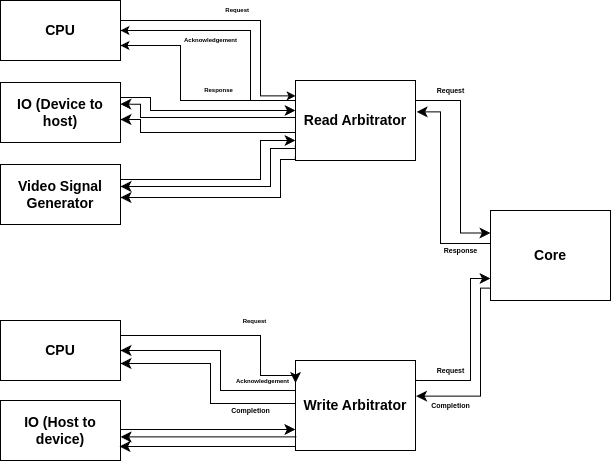

The diagram above was exported from draw.io. Its source (the exported page's mxGraphModel, read from the mxfile embedded in the PNG):
<mxGraphModel dx="1560" dy="910" grid="1" gridSize="10" guides="1" tooltips="1" connect="1" arrows="1" fold="1" page="1" pageScale="1" pageWidth="827" pageHeight="1169" math="0" shadow="0">
  <root>
    <mxCell id="0" />
    <mxCell id="1" parent="0" />
    <mxCell id="5C1uXq7nky2fU9oBIm4X-1" value="&lt;h3&gt;&lt;font&gt;CPU&lt;/font&gt;&lt;/h3&gt;" style="rounded=0;whiteSpace=wrap;html=1;fontFamily=Helvetica;" parent="1" vertex="1">
      <mxGeometry x="40" y="80" width="120" height="60" as="geometry" />
    </mxCell>
    <mxCell id="5C1uXq7nky2fU9oBIm4X-2" value="&lt;h3&gt;&lt;font&gt;IO (Device to host)&lt;/font&gt;&lt;/h3&gt;" style="rounded=0;whiteSpace=wrap;html=1;fontFamily=Helvetica;" parent="1" vertex="1">
      <mxGeometry x="40" y="162" width="120" height="60" as="geometry" />
    </mxCell>
    <mxCell id="5C1uXq7nky2fU9oBIm4X-3" value="&lt;h3&gt;&lt;font&gt;Video Signal Generator&lt;/font&gt;&lt;/h3&gt;" style="rounded=0;whiteSpace=wrap;html=1;fontFamily=Helvetica;" parent="1" vertex="1">
      <mxGeometry x="40" y="244" width="120" height="60" as="geometry" />
    </mxCell>
    <mxCell id="5C1uXq7nky2fU9oBIm4X-13" value="&lt;h6 style=&quot;margin-bottom: 0px; margin-top: 0px;&quot;&gt;&lt;font style=&quot;font-size: 6px;&quot;&gt;Acknowledgement&lt;/font&gt;&lt;/h6&gt;" style="edgeStyle=orthogonalEdgeStyle;rounded=0;orthogonalLoop=1;jettySize=auto;html=1;exitX=0;exitY=0.25;exitDx=0;exitDy=0;entryX=1;entryY=0.5;entryDx=0;entryDy=0;align=right;backgroundOutline=0;fontFamily=Helvetica;" parent="1" source="5C1uXq7nky2fU9oBIm4X-4" target="5C1uXq7nky2fU9oBIm4X-1" edge="1">
      <mxGeometry x="0.04" y="10" relative="1" as="geometry">
        <Array as="points">
          <mxPoint x="335" y="180" />
          <mxPoint x="290" y="180" />
          <mxPoint x="290" y="110" />
        </Array>
        <mxPoint as="offset" />
      </mxGeometry>
    </mxCell>
    <mxCell id="5C1uXq7nky2fU9oBIm4X-4" value="&lt;h3&gt;Read Arbitrator&lt;/h3&gt;" style="rounded=0;whiteSpace=wrap;html=1;fontFamily=Helvetica;" parent="1" vertex="1">
      <mxGeometry x="335" y="160" width="120" height="80" as="geometry" />
    </mxCell>
    <mxCell id="5C1uXq7nky2fU9oBIm4X-5" value="&lt;h3&gt;&lt;font&gt;CPU&lt;/font&gt;&lt;/h3&gt;" style="rounded=0;whiteSpace=wrap;html=1;fontFamily=Helvetica;" parent="1" vertex="1">
      <mxGeometry x="40" y="400" width="120" height="60" as="geometry" />
    </mxCell>
    <mxCell id="5C1uXq7nky2fU9oBIm4X-6" value="&lt;h3&gt;&lt;font&gt;IO (Host to device)&lt;/font&gt;&lt;/h3&gt;" style="rounded=0;whiteSpace=wrap;html=1;fontFamily=Helvetica;" parent="1" vertex="1">
      <mxGeometry x="40" y="480" width="120" height="60" as="geometry" />
    </mxCell>
    <mxCell id="5C1uXq7nky2fU9oBIm4X-7" value="&lt;h3&gt;&lt;font&gt;Write Arbitrator&lt;/font&gt;&lt;/h3&gt;" style="rounded=0;whiteSpace=wrap;html=1;fontFamily=Helvetica;" parent="1" vertex="1">
      <mxGeometry x="335" y="440" width="120" height="90" as="geometry" />
    </mxCell>
    <mxCell id="5C1uXq7nky2fU9oBIm4X-17" value="&lt;h6 style=&quot;margin-top: 0px; margin-bottom: 0px;&quot;&gt;&lt;font style=&quot;font-size: 6px;&quot;&gt;Request&lt;/font&gt;&lt;/h6&gt;" style="edgeStyle=orthogonalEdgeStyle;rounded=0;orthogonalLoop=1;jettySize=auto;html=1;exitX=1;exitY=0.26;exitDx=0;exitDy=0;entryX=0.001;entryY=0.192;entryDx=0;entryDy=0;align=right;fillColor=none;endFill=1;backgroundOutline=0;entryPerimeter=0;exitPerimeter=0;fontFamily=Helvetica;" parent="1" source="5C1uXq7nky2fU9oBIm4X-1" target="5C1uXq7nky2fU9oBIm4X-4" edge="1">
      <mxGeometry x="0.0544" y="10" relative="1" as="geometry">
        <mxPoint x="149.9999999999999" y="95" as="sourcePoint" />
        <mxPoint x="325" y="180" as="targetPoint" />
        <Array as="points">
          <mxPoint x="160" y="100" />
          <mxPoint x="300" y="100" />
          <mxPoint x="300" y="175" />
        </Array>
        <mxPoint as="offset" />
      </mxGeometry>
    </mxCell>
    <mxCell id="5C1uXq7nky2fU9oBIm4X-16" style="edgeStyle=orthogonalEdgeStyle;rounded=0;orthogonalLoop=1;jettySize=auto;html=1;exitX=0;exitY=0.25;exitDx=0;exitDy=0;entryX=1;entryY=0.75;entryDx=0;entryDy=0;fontFamily=Helvetica;" parent="1" source="5C1uXq7nky2fU9oBIm4X-4" target="5C1uXq7nky2fU9oBIm4X-1" edge="1">
      <mxGeometry relative="1" as="geometry">
        <Array as="points">
          <mxPoint x="335" y="180" />
          <mxPoint x="220" y="180" />
          <mxPoint x="220" y="125" />
        </Array>
      </mxGeometry>
    </mxCell>
    <mxCell id="5C1uXq7nky2fU9oBIm4X-21" value="&lt;h6 style=&quot;margin-top: 0px; margin-bottom: 0px;&quot;&gt;&lt;font style=&quot;font-size: 6px;&quot;&gt;&lt;b&gt;Response&lt;/b&gt;&lt;/font&gt;&lt;/h6&gt;" style="edgeLabel;html=1;align=center;verticalAlign=middle;resizable=0;points=[];fillOpacity=0;imageWidth=24;imageHeight=12;imageAlign=center;backgroundOutline=0;treeMoving=0;fontFamily=Helvetica;" parent="5C1uXq7nky2fU9oBIm4X-16" connectable="0" vertex="1">
      <mxGeometry relative="1" as="geometry">
        <mxPoint x="38" y="-10" as="offset" />
      </mxGeometry>
    </mxCell>
    <mxCell id="GtPoToHq8-ewlC0-Kyv1-32" value="" style="edgeStyle=segmentEdgeStyle;endArrow=classic;html=1;curved=0;rounded=0;endSize=8;startSize=8;fontSize=12;exitX=1;exitY=0.25;exitDx=0;exitDy=0;entryX=0.008;entryY=0.377;entryDx=0;entryDy=0;entryPerimeter=0;fontFamily=Helvetica;" edge="1" parent="1" source="5C1uXq7nky2fU9oBIm4X-2" target="5C1uXq7nky2fU9oBIm4X-4">
      <mxGeometry width="50" height="50" relative="1" as="geometry">
        <mxPoint x="210" y="230" as="sourcePoint" />
        <mxPoint x="260" y="180" as="targetPoint" />
        <Array as="points">
          <mxPoint x="190" y="177" />
          <mxPoint x="190" y="190" />
          <mxPoint x="335" y="190" />
        </Array>
      </mxGeometry>
    </mxCell>
    <mxCell id="GtPoToHq8-ewlC0-Kyv1-33" value="" style="edgeStyle=segmentEdgeStyle;endArrow=classic;html=1;curved=0;rounded=0;endSize=8;startSize=8;fontSize=12;entryX=0.999;entryY=0.411;entryDx=0;entryDy=0;entryPerimeter=0;exitX=0;exitY=0.5;exitDx=0;exitDy=0;fontFamily=Helvetica;" edge="1" parent="1">
      <mxGeometry width="50" height="50" relative="1" as="geometry">
        <mxPoint x="335" y="197" as="sourcePoint" />
        <mxPoint x="159.88000000000005" y="183.66000000000003" as="targetPoint" />
        <Array as="points">
          <mxPoint x="180" y="197" />
          <mxPoint x="180" y="184" />
        </Array>
      </mxGeometry>
    </mxCell>
    <mxCell id="GtPoToHq8-ewlC0-Kyv1-34" value="" style="edgeStyle=segmentEdgeStyle;endArrow=classic;html=1;curved=0;rounded=0;endSize=8;startSize=8;fontSize=12;entryX=0.999;entryY=0.411;entryDx=0;entryDy=0;entryPerimeter=0;exitX=0;exitY=0.5;exitDx=0;exitDy=0;fontFamily=Helvetica;" edge="1" parent="1">
      <mxGeometry width="50" height="50" relative="1" as="geometry">
        <mxPoint x="335" y="212" as="sourcePoint" />
        <mxPoint x="160" y="199" as="targetPoint" />
        <Array as="points">
          <mxPoint x="180" y="212" />
          <mxPoint x="180" y="199" />
        </Array>
      </mxGeometry>
    </mxCell>
    <mxCell id="GtPoToHq8-ewlC0-Kyv1-35" value="" style="edgeStyle=segmentEdgeStyle;endArrow=classic;html=1;curved=0;rounded=0;endSize=8;startSize=8;fontSize=12;exitX=1;exitY=0.25;exitDx=0;exitDy=0;entryX=0;entryY=0.75;entryDx=0;entryDy=0;fontFamily=Helvetica;" edge="1" parent="1" source="5C1uXq7nky2fU9oBIm4X-3" target="5C1uXq7nky2fU9oBIm4X-4">
      <mxGeometry width="50" height="50" relative="1" as="geometry">
        <mxPoint x="250" y="230" as="sourcePoint" />
        <mxPoint x="300" y="180" as="targetPoint" />
        <Array as="points">
          <mxPoint x="300" y="259" />
          <mxPoint x="300" y="220" />
        </Array>
      </mxGeometry>
    </mxCell>
    <mxCell id="GtPoToHq8-ewlC0-Kyv1-36" value="" style="edgeStyle=segmentEdgeStyle;endArrow=classic;html=1;curved=0;rounded=0;endSize=8;startSize=8;fontSize=12;exitX=-0.001;exitY=0.853;exitDx=0;exitDy=0;exitPerimeter=0;fontFamily=Helvetica;" edge="1" parent="1">
      <mxGeometry width="50" height="50" relative="1" as="geometry">
        <mxPoint x="334.88" y="224.24" as="sourcePoint" />
        <mxPoint x="160" y="266" as="targetPoint" />
        <Array as="points">
          <mxPoint x="335" y="228" />
          <mxPoint x="310" y="228" />
          <mxPoint x="310" y="266" />
        </Array>
      </mxGeometry>
    </mxCell>
    <mxCell id="GtPoToHq8-ewlC0-Kyv1-37" value="" style="edgeStyle=segmentEdgeStyle;endArrow=classic;html=1;curved=0;rounded=0;endSize=8;startSize=8;fontSize=12;exitX=-0.001;exitY=0.853;exitDx=0;exitDy=0;exitPerimeter=0;fontFamily=Helvetica;" edge="1" parent="1">
      <mxGeometry width="50" height="50" relative="1" as="geometry">
        <mxPoint x="334.88" y="235.24" as="sourcePoint" />
        <mxPoint x="160" y="277" as="targetPoint" />
        <Array as="points">
          <mxPoint x="335" y="239" />
          <mxPoint x="320" y="239" />
          <mxPoint x="320" y="277" />
        </Array>
      </mxGeometry>
    </mxCell>
    <mxCell id="GtPoToHq8-ewlC0-Kyv1-38" value="&lt;h6 style=&quot;margin-top: 0px; margin-bottom: 0px;&quot;&gt;&lt;font style=&quot;font-size: 6px;&quot;&gt;&lt;b style=&quot;&quot;&gt;Request&lt;/b&gt;&lt;/font&gt;&lt;/h6&gt;" style="edgeStyle=segmentEdgeStyle;endArrow=classic;html=1;curved=0;rounded=0;endSize=8;startSize=8;fontSize=12;exitX=1;exitY=0.25;exitDx=0;exitDy=0;entryX=0;entryY=0.25;entryDx=0;entryDy=0;fontFamily=Helvetica;" edge="1" parent="1" source="5C1uXq7nky2fU9oBIm4X-5" target="5C1uXq7nky2fU9oBIm4X-7">
      <mxGeometry x="0.2093" y="15" width="50" height="50" relative="1" as="geometry">
        <mxPoint x="330" y="410" as="sourcePoint" />
        <mxPoint x="380" y="360" as="targetPoint" />
        <Array as="points">
          <mxPoint x="300" y="415" />
          <mxPoint x="300" y="455" />
        </Array>
        <mxPoint as="offset" />
      </mxGeometry>
    </mxCell>
    <mxCell id="GtPoToHq8-ewlC0-Kyv1-40" value="&lt;h6 style=&quot;margin-top: 0px; margin-bottom: 0px;&quot;&gt;&lt;font style=&quot;font-size: 6px;&quot;&gt;&lt;b&gt;Acknowledgement&lt;/b&gt;&lt;/font&gt;&lt;/h6&gt;" style="edgeStyle=segmentEdgeStyle;endArrow=classic;html=1;curved=0;rounded=0;endSize=8;startSize=8;fontSize=12;entryX=1;entryY=0.5;entryDx=0;entryDy=0;exitX=0;exitY=0.5;exitDx=0;exitDy=0;fontFamily=Helvetica;" edge="1" parent="1" source="5C1uXq7nky2fU9oBIm4X-7" target="5C1uXq7nky2fU9oBIm4X-5">
      <mxGeometry x="-0.5814" y="-10" width="50" height="50" relative="1" as="geometry">
        <mxPoint x="340" y="510" as="sourcePoint" />
        <mxPoint x="390" y="460" as="targetPoint" />
        <Array as="points">
          <mxPoint x="260" y="470" />
          <mxPoint x="260" y="430" />
        </Array>
        <mxPoint as="offset" />
      </mxGeometry>
    </mxCell>
    <mxCell id="GtPoToHq8-ewlC0-Kyv1-41" value="&lt;h6 style=&quot;margin-top: 0px; margin-bottom: 0px;&quot;&gt;&lt;font style=&quot;font-size: 7px;&quot;&gt;&lt;b&gt;Completion&lt;/b&gt;&lt;/font&gt;&lt;/h6&gt;" style="edgeStyle=segmentEdgeStyle;endArrow=classic;html=1;curved=0;rounded=0;endSize=8;startSize=8;fontSize=12;entryX=1;entryY=0.5;entryDx=0;entryDy=0;exitX=0;exitY=0.5;exitDx=0;exitDy=0;fontFamily=Helvetica;" edge="1" parent="1">
      <mxGeometry x="-0.5814" y="7" width="50" height="50" relative="1" as="geometry">
        <mxPoint x="335" y="483" as="sourcePoint" />
        <mxPoint x="160" y="443" as="targetPoint" />
        <Array as="points">
          <mxPoint x="250" y="483" />
          <mxPoint x="250" y="443" />
        </Array>
        <mxPoint as="offset" />
      </mxGeometry>
    </mxCell>
    <mxCell id="GtPoToHq8-ewlC0-Kyv1-42" value="" style="edgeStyle=segmentEdgeStyle;endArrow=classic;html=1;curved=0;rounded=0;endSize=8;startSize=8;fontSize=12;entryX=-0.001;entryY=0.777;entryDx=0;entryDy=0;entryPerimeter=0;fontFamily=Helvetica;" edge="1" parent="1" target="5C1uXq7nky2fU9oBIm4X-7">
      <mxGeometry width="50" height="50" relative="1" as="geometry">
        <mxPoint x="160" y="509" as="sourcePoint" />
        <mxPoint x="313.8" y="510.76" as="targetPoint" />
      </mxGeometry>
    </mxCell>
    <mxCell id="GtPoToHq8-ewlC0-Kyv1-43" value="" style="edgeStyle=segmentEdgeStyle;endArrow=classic;html=1;curved=0;rounded=0;endSize=8;startSize=8;fontSize=12;entryX=1.001;entryY=0.623;entryDx=0;entryDy=0;entryPerimeter=0;exitX=0.007;exitY=0.849;exitDx=0;exitDy=0;exitPerimeter=0;fontFamily=Helvetica;" edge="1" parent="1" source="5C1uXq7nky2fU9oBIm4X-7" target="5C1uXq7nky2fU9oBIm4X-6">
      <mxGeometry width="50" height="50" relative="1" as="geometry">
        <mxPoint x="170" y="519" as="sourcePoint" />
        <mxPoint x="345" y="520" as="targetPoint" />
      </mxGeometry>
    </mxCell>
    <mxCell id="GtPoToHq8-ewlC0-Kyv1-44" value="" style="edgeStyle=segmentEdgeStyle;endArrow=classic;html=1;curved=0;rounded=0;endSize=8;startSize=8;fontSize=12;entryX=1.001;entryY=0.623;entryDx=0;entryDy=0;entryPerimeter=0;exitX=0.007;exitY=0.849;exitDx=0;exitDy=0;exitPerimeter=0;fontFamily=Helvetica;" edge="1" parent="1">
      <mxGeometry width="50" height="50" relative="1" as="geometry">
        <mxPoint x="335" y="526" as="sourcePoint" />
        <mxPoint x="159" y="527" as="targetPoint" />
      </mxGeometry>
    </mxCell>
    <mxCell id="GtPoToHq8-ewlC0-Kyv1-45" value="&lt;h3&gt;Core&lt;/h3&gt;" style="rounded=0;whiteSpace=wrap;html=1;fontFamily=Helvetica;" vertex="1" parent="1">
      <mxGeometry x="530" y="290" width="120" height="90" as="geometry" />
    </mxCell>
    <mxCell id="GtPoToHq8-ewlC0-Kyv1-46" value="" style="edgeStyle=segmentEdgeStyle;endArrow=classic;html=1;curved=0;rounded=0;endSize=8;startSize=8;fontSize=12;exitX=1;exitY=0.25;exitDx=0;exitDy=0;entryX=0;entryY=0.25;entryDx=0;entryDy=0;" edge="1" parent="1" source="5C1uXq7nky2fU9oBIm4X-4" target="GtPoToHq8-ewlC0-Kyv1-45">
      <mxGeometry width="50" height="50" relative="1" as="geometry">
        <mxPoint x="550" y="310" as="sourcePoint" />
        <mxPoint x="600" y="260" as="targetPoint" />
        <Array as="points">
          <mxPoint x="500" y="180" />
          <mxPoint x="500" y="313" />
        </Array>
      </mxGeometry>
    </mxCell>
    <mxCell id="GtPoToHq8-ewlC0-Kyv1-48" value="&lt;h6 style=&quot;margin-top: 0px; margin-bottom: 0px;&quot;&gt;&lt;font style=&quot;font-size: 7px;&quot;&gt;Request&lt;/font&gt;&lt;/h6&gt;" style="edgeLabel;html=1;align=center;verticalAlign=middle;resizable=0;points=[];fontSize=12;" vertex="1" connectable="0" parent="GtPoToHq8-ewlC0-Kyv1-46">
      <mxGeometry x="-0.0191" y="1" relative="1" as="geometry">
        <mxPoint x="-11" y="-67" as="offset" />
      </mxGeometry>
    </mxCell>
    <mxCell id="GtPoToHq8-ewlC0-Kyv1-47" value="" style="edgeStyle=segmentEdgeStyle;endArrow=classic;html=1;curved=0;rounded=0;endSize=8;startSize=8;fontSize=12;entryX=1.01;entryY=0.393;entryDx=0;entryDy=0;entryPerimeter=0;" edge="1" parent="1" target="5C1uXq7nky2fU9oBIm4X-4">
      <mxGeometry width="50" height="50" relative="1" as="geometry">
        <mxPoint x="530" y="323" as="sourcePoint" />
        <mxPoint x="540" y="323" as="targetPoint" />
        <Array as="points">
          <mxPoint x="529" y="323" />
          <mxPoint x="480" y="323" />
          <mxPoint x="480" y="191" />
        </Array>
      </mxGeometry>
    </mxCell>
    <mxCell id="GtPoToHq8-ewlC0-Kyv1-49" value="&lt;h6 style=&quot;margin-top: 0px; margin-bottom: 0px;&quot;&gt;&lt;font style=&quot;font-size: 7px;&quot;&gt;Response&lt;/font&gt;&lt;/h6&gt;" style="edgeLabel;html=1;align=center;verticalAlign=middle;resizable=0;points=[];fontSize=12;" vertex="1" connectable="0" parent="1">
      <mxGeometry x="500" y="329.99777777777786" as="geometry" />
    </mxCell>
    <mxCell id="GtPoToHq8-ewlC0-Kyv1-50" value="" style="edgeStyle=segmentEdgeStyle;endArrow=classic;html=1;curved=0;rounded=0;endSize=8;startSize=8;fontSize=12;exitX=1.001;exitY=0.206;exitDx=0;exitDy=0;entryX=0;entryY=0.75;entryDx=0;entryDy=0;exitPerimeter=0;" edge="1" parent="1" source="5C1uXq7nky2fU9oBIm4X-7" target="GtPoToHq8-ewlC0-Kyv1-45">
      <mxGeometry width="50" height="50" relative="1" as="geometry">
        <mxPoint x="462.5" y="363.49" as="sourcePoint" />
        <mxPoint x="537.5" y="496.49" as="targetPoint" />
        <Array as="points">
          <mxPoint x="455" y="460" />
          <mxPoint x="510" y="460" />
          <mxPoint x="510" y="358" />
          <mxPoint x="530" y="358" />
        </Array>
      </mxGeometry>
    </mxCell>
    <mxCell id="GtPoToHq8-ewlC0-Kyv1-51" value="&lt;h6 style=&quot;margin-top: 0px; margin-bottom: 0px;&quot;&gt;&lt;font style=&quot;font-size: 7px;&quot;&gt;Request&lt;/font&gt;&lt;/h6&gt;" style="edgeLabel;html=1;align=center;verticalAlign=middle;resizable=0;points=[];fontSize=12;" vertex="1" connectable="0" parent="GtPoToHq8-ewlC0-Kyv1-50">
      <mxGeometry x="-0.0191" y="1" relative="1" as="geometry">
        <mxPoint x="-19" y="21" as="offset" />
      </mxGeometry>
    </mxCell>
    <mxCell id="GtPoToHq8-ewlC0-Kyv1-52" value="" style="edgeStyle=segmentEdgeStyle;endArrow=classic;html=1;curved=0;rounded=0;endSize=8;startSize=8;fontSize=12;entryX=1.005;entryY=0.396;entryDx=0;entryDy=0;entryPerimeter=0;exitX=0.002;exitY=0.862;exitDx=0;exitDy=0;exitPerimeter=0;" edge="1" parent="1" source="GtPoToHq8-ewlC0-Kyv1-45" target="5C1uXq7nky2fU9oBIm4X-7">
      <mxGeometry width="50" height="50" relative="1" as="geometry">
        <mxPoint x="470" y="460" as="sourcePoint" />
        <mxPoint x="540" y="368" as="targetPoint" />
        <Array as="points">
          <mxPoint x="520" y="368" />
          <mxPoint x="520" y="476" />
        </Array>
      </mxGeometry>
    </mxCell>
    <mxCell id="GtPoToHq8-ewlC0-Kyv1-53" value="&lt;h6 style=&quot;margin-top: 0px; margin-bottom: 0px;&quot;&gt;&lt;font style=&quot;font-size: 7px;&quot;&gt;Completion&lt;/font&gt;&lt;/h6&gt;" style="edgeLabel;html=1;align=center;verticalAlign=middle;resizable=0;points=[];fontSize=12;" vertex="1" connectable="0" parent="GtPoToHq8-ewlC0-Kyv1-52">
      <mxGeometry x="-0.0191" y="1" relative="1" as="geometry">
        <mxPoint x="-31" y="38" as="offset" />
      </mxGeometry>
    </mxCell>
  </root>
</mxGraphModel>